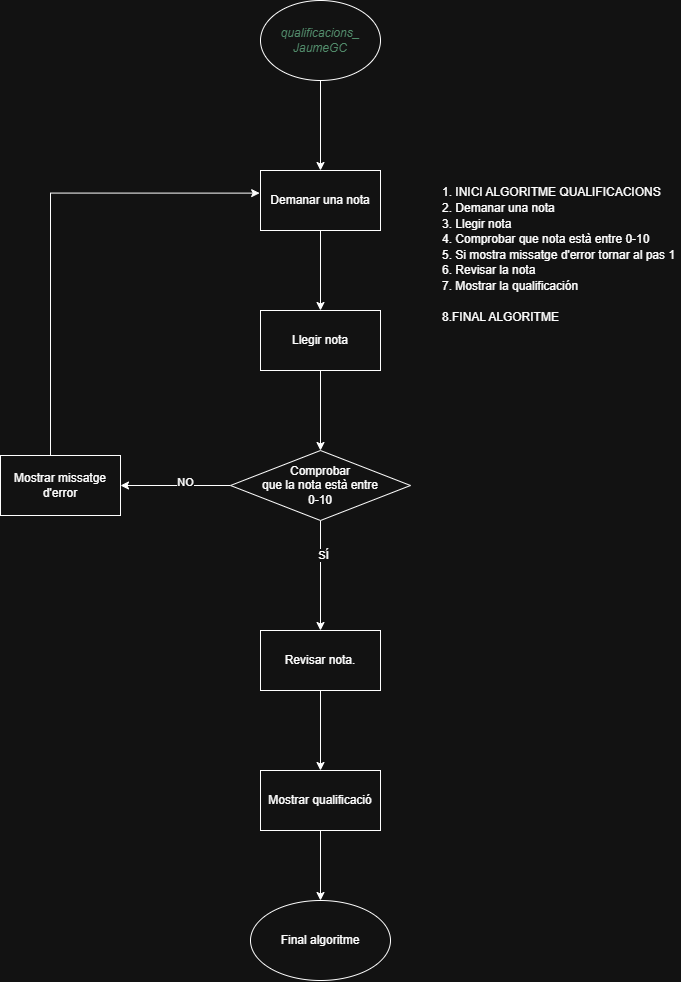

The diagram above was exported from draw.io. Its source (the exported page's mxGraphModel, read from the mxfile embedded in the PNG):
<mxGraphModel dx="906" dy="489" grid="1" gridSize="10" guides="1" tooltips="1" connect="1" arrows="1" fold="1" page="1" pageScale="1" pageWidth="827" pageHeight="1169" math="0" shadow="0">
  <root>
    <mxCell id="0" />
    <mxCell id="1" parent="0" />
    <mxCell id="1zGa7cpN80cDaRM_ljbc-9" value="" style="edgeStyle=orthogonalEdgeStyle;rounded=0;orthogonalLoop=1;jettySize=auto;html=1;" parent="1" source="1zGa7cpN80cDaRM_ljbc-1" target="1zGa7cpN80cDaRM_ljbc-8" edge="1">
      <mxGeometry relative="1" as="geometry" />
    </mxCell>
    <mxCell id="1zGa7cpN80cDaRM_ljbc-1" value="&lt;span style=&quot;font-style:italic;color:rgba(80, 148, 110, 1);fill:rgba(80, 148, 110, 1);isolation:auto&quot; data-token-index=&quot;0&quot; class=&quot;notion-enable-hover&quot;&gt;qualificacions_&lt;/span&gt;&lt;div&gt;&lt;font color=&quot;#50946e&quot;&gt;&lt;i&gt;JaumeGC&lt;/i&gt;&lt;/font&gt;&lt;/div&gt;" style="ellipse;whiteSpace=wrap;html=1;" parent="1" vertex="1">
      <mxGeometry x="370" y="30" width="120" height="80" as="geometry" />
    </mxCell>
    <mxCell id="1zGa7cpN80cDaRM_ljbc-11" value="" style="edgeStyle=orthogonalEdgeStyle;rounded=0;orthogonalLoop=1;jettySize=auto;html=1;" parent="1" source="1zGa7cpN80cDaRM_ljbc-8" target="1zGa7cpN80cDaRM_ljbc-10" edge="1">
      <mxGeometry relative="1" as="geometry" />
    </mxCell>
    <mxCell id="1zGa7cpN80cDaRM_ljbc-8" value="Demanar una nota" style="whiteSpace=wrap;html=1;" parent="1" vertex="1">
      <mxGeometry x="370" y="200" width="120" height="60" as="geometry" />
    </mxCell>
    <mxCell id="1zGa7cpN80cDaRM_ljbc-13" value="" style="edgeStyle=orthogonalEdgeStyle;rounded=0;orthogonalLoop=1;jettySize=auto;html=1;" parent="1" source="1zGa7cpN80cDaRM_ljbc-10" target="1zGa7cpN80cDaRM_ljbc-12" edge="1">
      <mxGeometry relative="1" as="geometry" />
    </mxCell>
    <mxCell id="1zGa7cpN80cDaRM_ljbc-10" value="Llegir nota" style="whiteSpace=wrap;html=1;" parent="1" vertex="1">
      <mxGeometry x="370" y="340" width="120" height="60" as="geometry" />
    </mxCell>
    <mxCell id="1zGa7cpN80cDaRM_ljbc-15" value="" style="edgeStyle=orthogonalEdgeStyle;rounded=0;orthogonalLoop=1;jettySize=auto;html=1;" parent="1" source="1zGa7cpN80cDaRM_ljbc-12" target="1zGa7cpN80cDaRM_ljbc-14" edge="1">
      <mxGeometry relative="1" as="geometry" />
    </mxCell>
    <mxCell id="1zGa7cpN80cDaRM_ljbc-16" value="SÍ" style="edgeLabel;html=1;align=center;verticalAlign=middle;resizable=0;points=[];" parent="1zGa7cpN80cDaRM_ljbc-15" vertex="1" connectable="0">
      <mxGeometry x="-0.3673" y="3" relative="1" as="geometry">
        <mxPoint as="offset" />
      </mxGeometry>
    </mxCell>
    <mxCell id="1zGa7cpN80cDaRM_ljbc-18" value="" style="edgeStyle=orthogonalEdgeStyle;rounded=0;orthogonalLoop=1;jettySize=auto;html=1;" parent="1" source="1zGa7cpN80cDaRM_ljbc-12" target="1zGa7cpN80cDaRM_ljbc-17" edge="1">
      <mxGeometry relative="1" as="geometry" />
    </mxCell>
    <mxCell id="1zGa7cpN80cDaRM_ljbc-19" value="NO" style="edgeLabel;html=1;align=center;verticalAlign=middle;resizable=0;points=[];" parent="1zGa7cpN80cDaRM_ljbc-18" vertex="1" connectable="0">
      <mxGeometry x="-0.1782" y="-3" relative="1" as="geometry">
        <mxPoint as="offset" />
      </mxGeometry>
    </mxCell>
    <mxCell id="1zGa7cpN80cDaRM_ljbc-12" value="Comprobar&lt;div&gt;que la nota està entre&lt;/div&gt;&lt;div&gt;0-10&lt;/div&gt;" style="rhombus;whiteSpace=wrap;html=1;" parent="1" vertex="1">
      <mxGeometry x="340" y="480" width="180" height="70" as="geometry" />
    </mxCell>
    <mxCell id="1zGa7cpN80cDaRM_ljbc-23" value="" style="edgeStyle=orthogonalEdgeStyle;rounded=0;orthogonalLoop=1;jettySize=auto;html=1;" parent="1" source="1zGa7cpN80cDaRM_ljbc-14" target="1zGa7cpN80cDaRM_ljbc-22" edge="1">
      <mxGeometry relative="1" as="geometry" />
    </mxCell>
    <mxCell id="1zGa7cpN80cDaRM_ljbc-14" value="Revisar nota." style="whiteSpace=wrap;html=1;" parent="1" vertex="1">
      <mxGeometry x="370" y="660" width="120" height="60" as="geometry" />
    </mxCell>
    <mxCell id="1zGa7cpN80cDaRM_ljbc-21" value="" style="edgeStyle=orthogonalEdgeStyle;rounded=0;orthogonalLoop=1;jettySize=auto;html=1;entryX=-0.007;entryY=0.377;entryDx=0;entryDy=0;entryPerimeter=0;" parent="1" source="1zGa7cpN80cDaRM_ljbc-17" target="1zGa7cpN80cDaRM_ljbc-8" edge="1">
      <mxGeometry relative="1" as="geometry">
        <mxPoint x="170" y="405" as="targetPoint" />
        <Array as="points">
          <mxPoint x="160" y="223" />
        </Array>
      </mxGeometry>
    </mxCell>
    <mxCell id="1zGa7cpN80cDaRM_ljbc-17" value="Mostrar missatge d'error" style="whiteSpace=wrap;html=1;" parent="1" vertex="1">
      <mxGeometry x="110" y="485" width="120" height="60" as="geometry" />
    </mxCell>
    <mxCell id="1zGa7cpN80cDaRM_ljbc-25" value="" style="edgeStyle=orthogonalEdgeStyle;rounded=0;orthogonalLoop=1;jettySize=auto;html=1;" parent="1" source="1zGa7cpN80cDaRM_ljbc-22" edge="1">
      <mxGeometry relative="1" as="geometry">
        <mxPoint x="430" y="930" as="targetPoint" />
      </mxGeometry>
    </mxCell>
    <mxCell id="1zGa7cpN80cDaRM_ljbc-22" value="Mostrar qualificació" style="whiteSpace=wrap;html=1;" parent="1" vertex="1">
      <mxGeometry x="370" y="800" width="120" height="60" as="geometry" />
    </mxCell>
    <mxCell id="1zGa7cpN80cDaRM_ljbc-24" value="Final algoritme" style="ellipse;whiteSpace=wrap;html=1;" parent="1" vertex="1">
      <mxGeometry x="360" y="930" width="140" height="80" as="geometry" />
    </mxCell>
    <mxCell id="x998A35lqlTtAR3rubbd-3" value="&lt;div style=&quot;line-height: 130%;&quot;&gt;1. INICI ALGORITME QUALIFICACIONS&lt;div&gt;&lt;span style=&quot;background-color: transparent; color: light-dark(rgb(0, 0, 0), rgb(255, 255, 255));&quot;&gt;2. Demanar una nota&lt;/span&gt;&lt;/div&gt;&lt;div&gt;&lt;span style=&quot;background-color: transparent; color: light-dark(rgb(0, 0, 0), rgb(255, 255, 255));&quot;&gt;3. Llegir nota&lt;/span&gt;&lt;/div&gt;&lt;div&gt;&lt;span style=&quot;background-color: transparent; color: light-dark(rgb(0, 0, 0), rgb(255, 255, 255));&quot;&gt;4. Comprobar que nota està entre 0-10&lt;/span&gt;&lt;/div&gt;&lt;div&gt;&lt;span style=&quot;background-color: transparent; color: light-dark(rgb(0, 0, 0), rgb(255, 255, 255));&quot;&gt;5. Si mostra missatge d'error tornar al pas 1&lt;/span&gt;&lt;/div&gt;&lt;div&gt;&lt;span style=&quot;background-color: transparent; color: light-dark(rgb(0, 0, 0), rgb(255, 255, 255));&quot;&gt;6. Revisar la nota&lt;/span&gt;&lt;/div&gt;&lt;div&gt;&lt;span style=&quot;background-color: transparent; color: light-dark(rgb(0, 0, 0), rgb(255, 255, 255));&quot;&gt;7. Mostrar la qualificación&lt;/span&gt;&lt;/div&gt;&lt;div&gt;&lt;span style=&quot;background-color: transparent; color: light-dark(rgb(0, 0, 0), rgb(255, 255, 255));&quot;&gt;&lt;br&gt;&lt;/span&gt;&lt;/div&gt;&lt;div&gt;&lt;span style=&quot;background-color: transparent; color: light-dark(rgb(0, 0, 0), rgb(255, 255, 255));&quot;&gt;8.FINAL ALGORITME&lt;/span&gt;&lt;/div&gt;&lt;/div&gt;" style="text;html=1;whiteSpace=wrap;strokeColor=none;fillColor=none;align=left;verticalAlign=middle;rounded=0;" vertex="1" parent="1">
      <mxGeometry x="550" y="100" width="240" height="370" as="geometry" />
    </mxCell>
  </root>
</mxGraphModel>